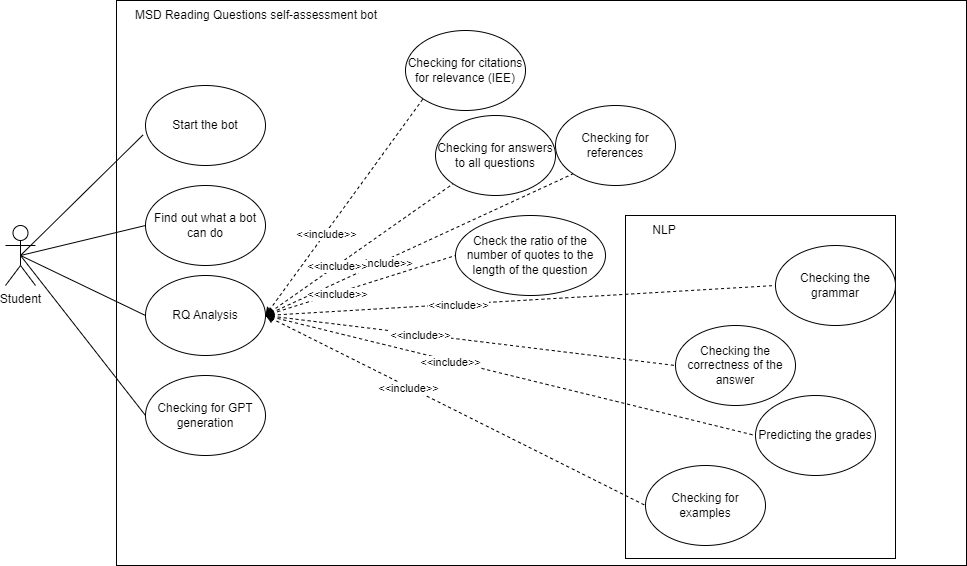

The diagram above was exported from draw.io. Its source (the exported page's mxGraphModel, read from the mxfile embedded in the PNG):
<mxGraphModel dx="1050" dy="1838" grid="1" gridSize="10" guides="1" tooltips="1" connect="1" arrows="1" fold="1" page="1" pageScale="1" pageWidth="827" pageHeight="1169" math="0" shadow="0">
  <root>
    <mxCell id="0" />
    <mxCell id="1" parent="0" />
    <mxCell id="FVrPbrbcqWCrxz31sNHT-51" value="" style="rounded=0;whiteSpace=wrap;html=1;fillColor=none;" parent="1" vertex="1">
      <mxGeometry x="251" y="-85" width="850" height="565" as="geometry" />
    </mxCell>
    <mxCell id="FVrPbrbcqWCrxz31sNHT-52" value="" style="rounded=0;whiteSpace=wrap;html=1;fillColor=none;" parent="1" vertex="1">
      <mxGeometry x="760" y="130" width="270" height="343" as="geometry" />
    </mxCell>
    <mxCell id="FVrPbrbcqWCrxz31sNHT-1" value="Student" style="shape=umlActor;verticalLabelPosition=bottom;verticalAlign=top;html=1;outlineConnect=0;" parent="1" vertex="1">
      <mxGeometry x="140" y="140" width="30" height="60" as="geometry" />
    </mxCell>
    <mxCell id="FVrPbrbcqWCrxz31sNHT-4" value="" style="endArrow=none;html=1;rounded=0;entryX=0;entryY=0.5;entryDx=0;entryDy=0;exitX=0.5;exitY=0.5;exitDx=0;exitDy=0;exitPerimeter=0;endFill=0;" parent="1" source="FVrPbrbcqWCrxz31sNHT-1" target="FVrPbrbcqWCrxz31sNHT-16" edge="1">
      <mxGeometry width="50" height="50" relative="1" as="geometry">
        <mxPoint x="450" y="320" as="sourcePoint" />
        <mxPoint x="280" y="240" as="targetPoint" />
      </mxGeometry>
    </mxCell>
    <mxCell id="FVrPbrbcqWCrxz31sNHT-9" value="Find out what a bot can do" style="ellipse;whiteSpace=wrap;html=1;" parent="1" vertex="1">
      <mxGeometry x="280" y="100" width="120" height="80" as="geometry" />
    </mxCell>
    <mxCell id="FVrPbrbcqWCrxz31sNHT-10" value="" style="endArrow=none;html=1;rounded=0;exitX=0.5;exitY=0.5;exitDx=0;exitDy=0;exitPerimeter=0;entryX=0;entryY=0.5;entryDx=0;entryDy=0;endFill=0;" parent="1" source="FVrPbrbcqWCrxz31sNHT-1" target="FVrPbrbcqWCrxz31sNHT-9" edge="1">
      <mxGeometry width="50" height="50" relative="1" as="geometry">
        <mxPoint x="390" y="170" as="sourcePoint" />
        <mxPoint x="440" y="120" as="targetPoint" />
      </mxGeometry>
    </mxCell>
    <mxCell id="FVrPbrbcqWCrxz31sNHT-11" value="Start the bot" style="ellipse;whiteSpace=wrap;html=1;" parent="1" vertex="1">
      <mxGeometry x="280" width="120" height="80" as="geometry" />
    </mxCell>
    <mxCell id="FVrPbrbcqWCrxz31sNHT-12" value="" style="endArrow=none;html=1;rounded=0;exitX=0.5;exitY=0.5;exitDx=0;exitDy=0;exitPerimeter=0;entryX=-0.02;entryY=0.617;entryDx=0;entryDy=0;entryPerimeter=0;endFill=0;" parent="1" source="FVrPbrbcqWCrxz31sNHT-1" target="FVrPbrbcqWCrxz31sNHT-11" edge="1">
      <mxGeometry width="50" height="50" relative="1" as="geometry">
        <mxPoint x="410" y="310" as="sourcePoint" />
        <mxPoint x="460" y="260" as="targetPoint" />
      </mxGeometry>
    </mxCell>
    <mxCell id="FVrPbrbcqWCrxz31sNHT-16" value="Checking for GPT generation" style="ellipse;whiteSpace=wrap;html=1;" parent="1" vertex="1">
      <mxGeometry x="280" y="290" width="120" height="80" as="geometry" />
    </mxCell>
    <mxCell id="FVrPbrbcqWCrxz31sNHT-17" value="Checking for references" style="ellipse;whiteSpace=wrap;html=1;" parent="1" vertex="1">
      <mxGeometry x="690" y="20" width="120" height="80" as="geometry" />
    </mxCell>
    <mxCell id="FVrPbrbcqWCrxz31sNHT-18" value="Checking for examples" style="ellipse;whiteSpace=wrap;html=1;" parent="1" vertex="1">
      <mxGeometry x="780" y="380" width="120" height="80" as="geometry" />
    </mxCell>
    <mxCell id="FVrPbrbcqWCrxz31sNHT-19" value="Checking for answers to all questions" style="ellipse;whiteSpace=wrap;html=1;" parent="1" vertex="1">
      <mxGeometry x="570" y="30" width="120" height="80" as="geometry" />
    </mxCell>
    <mxCell id="FVrPbrbcqWCrxz31sNHT-21" value="Checking the correctness of the answer" style="ellipse;whiteSpace=wrap;html=1;" parent="1" vertex="1">
      <mxGeometry x="810" y="240" width="120" height="80" as="geometry" />
    </mxCell>
    <mxCell id="FVrPbrbcqWCrxz31sNHT-31" value="MSD Reading Questions self-assessment bot" style="text;html=1;strokeColor=none;fillColor=none;align=center;verticalAlign=middle;whiteSpace=wrap;rounded=0;" parent="1" vertex="1">
      <mxGeometry x="251" y="-85" width="280" height="30" as="geometry" />
    </mxCell>
    <mxCell id="FVrPbrbcqWCrxz31sNHT-34" value="RQ Analysis" style="ellipse;whiteSpace=wrap;html=1;" parent="1" vertex="1">
      <mxGeometry x="280" y="190" width="120" height="80" as="geometry" />
    </mxCell>
    <mxCell id="FVrPbrbcqWCrxz31sNHT-39" value="" style="endArrow=none;html=1;rounded=0;dashed=1;entryX=0;entryY=0.5;entryDx=0;entryDy=0;exitX=1;exitY=0.5;exitDx=0;exitDy=0;endFill=0;startArrow=classic;startFill=1;" parent="1" source="FVrPbrbcqWCrxz31sNHT-34" target="FVrPbrbcqWCrxz31sNHT-21" edge="1">
      <mxGeometry width="50" height="50" relative="1" as="geometry">
        <mxPoint x="630" y="230" as="sourcePoint" />
        <mxPoint x="667.57" y="381.72" as="targetPoint" />
      </mxGeometry>
    </mxCell>
    <mxCell id="FVrPbrbcqWCrxz31sNHT-40" value="&amp;lt;&amp;lt;include&amp;gt;&amp;gt;" style="edgeLabel;html=1;align=center;verticalAlign=middle;resizable=0;points=[];" parent="FVrPbrbcqWCrxz31sNHT-39" vertex="1" connectable="0">
      <mxGeometry x="-0.2449" y="-1" relative="1" as="geometry">
        <mxPoint as="offset" />
      </mxGeometry>
    </mxCell>
    <mxCell id="FVrPbrbcqWCrxz31sNHT-43" value="" style="endArrow=none;html=1;rounded=0;exitX=1;exitY=0.5;exitDx=0;exitDy=0;dashed=1;entryX=0;entryY=1;entryDx=0;entryDy=0;endFill=0;startArrow=classic;startFill=1;" parent="1" source="FVrPbrbcqWCrxz31sNHT-34" target="FVrPbrbcqWCrxz31sNHT-17" edge="1">
      <mxGeometry width="50" height="50" relative="1" as="geometry">
        <mxPoint x="630" y="230" as="sourcePoint" />
        <mxPoint x="956.4509348114395" y="-80" as="targetPoint" />
      </mxGeometry>
    </mxCell>
    <mxCell id="FVrPbrbcqWCrxz31sNHT-44" value="&amp;lt;&amp;lt;include&amp;gt;&amp;gt;" style="edgeLabel;html=1;align=center;verticalAlign=middle;resizable=0;points=[];" parent="FVrPbrbcqWCrxz31sNHT-43" vertex="1" connectable="0">
      <mxGeometry x="-0.2449" y="-1" relative="1" as="geometry">
        <mxPoint as="offset" />
      </mxGeometry>
    </mxCell>
    <mxCell id="FVrPbrbcqWCrxz31sNHT-45" value="" style="endArrow=none;html=1;rounded=0;dashed=1;entryX=0;entryY=1;entryDx=0;entryDy=0;startArrow=classic;startFill=1;endFill=0;" parent="1" target="FVrPbrbcqWCrxz31sNHT-19" edge="1">
      <mxGeometry width="50" height="50" relative="1" as="geometry">
        <mxPoint x="400" y="230" as="sourcePoint" />
        <mxPoint x="966.4509348114395" y="-70" as="targetPoint" />
      </mxGeometry>
    </mxCell>
    <mxCell id="FVrPbrbcqWCrxz31sNHT-46" value="&amp;lt;&amp;lt;include&amp;gt;&amp;gt;" style="edgeLabel;html=1;align=center;verticalAlign=middle;resizable=0;points=[];" parent="FVrPbrbcqWCrxz31sNHT-45" vertex="1" connectable="0">
      <mxGeometry x="-0.2449" y="-1" relative="1" as="geometry">
        <mxPoint as="offset" />
      </mxGeometry>
    </mxCell>
    <mxCell id="FVrPbrbcqWCrxz31sNHT-49" value="" style="endArrow=none;html=1;rounded=0;dashed=1;entryX=0;entryY=0.5;entryDx=0;entryDy=0;exitX=1;exitY=0.5;exitDx=0;exitDy=0;endFill=0;startArrow=classic;startFill=1;" parent="1" source="FVrPbrbcqWCrxz31sNHT-34" target="FVrPbrbcqWCrxz31sNHT-18" edge="1">
      <mxGeometry width="50" height="50" relative="1" as="geometry">
        <mxPoint x="630" y="230" as="sourcePoint" />
        <mxPoint x="986.4509348114395" y="-50" as="targetPoint" />
      </mxGeometry>
    </mxCell>
    <mxCell id="FVrPbrbcqWCrxz31sNHT-50" value="&amp;lt;&amp;lt;include&amp;gt;&amp;gt;" style="edgeLabel;html=1;align=center;verticalAlign=middle;resizable=0;points=[];" parent="FVrPbrbcqWCrxz31sNHT-49" vertex="1" connectable="0">
      <mxGeometry x="-0.2449" y="-1" relative="1" as="geometry">
        <mxPoint as="offset" />
      </mxGeometry>
    </mxCell>
    <mxCell id="FVrPbrbcqWCrxz31sNHT-55" value="NLP" style="text;html=1;strokeColor=none;fillColor=none;align=center;verticalAlign=middle;whiteSpace=wrap;rounded=0;" parent="1" vertex="1">
      <mxGeometry x="760" y="130" width="78" height="30" as="geometry" />
    </mxCell>
    <mxCell id="fearTArZWXRfGwHSlQTg-1" value="" style="endArrow=none;html=1;rounded=0;exitX=0.5;exitY=0.5;exitDx=0;exitDy=0;exitPerimeter=0;entryX=0;entryY=0.5;entryDx=0;entryDy=0;endFill=0;" edge="1" parent="1" source="FVrPbrbcqWCrxz31sNHT-1" target="FVrPbrbcqWCrxz31sNHT-34">
      <mxGeometry width="50" height="50" relative="1" as="geometry">
        <mxPoint x="630" y="170" as="sourcePoint" />
        <mxPoint x="680" y="120" as="targetPoint" />
      </mxGeometry>
    </mxCell>
    <mxCell id="fearTArZWXRfGwHSlQTg-3" value="Checking&amp;nbsp;for citations for relevance (IEE)" style="ellipse;whiteSpace=wrap;html=1;" vertex="1" parent="1">
      <mxGeometry x="540" y="-55" width="120" height="80" as="geometry" />
    </mxCell>
    <mxCell id="fearTArZWXRfGwHSlQTg-4" value="Checking the grammar" style="ellipse;whiteSpace=wrap;html=1;" vertex="1" parent="1">
      <mxGeometry x="910" y="160" width="120" height="80" as="geometry" />
    </mxCell>
    <mxCell id="fearTArZWXRfGwHSlQTg-5" value="" style="endArrow=none;html=1;rounded=0;exitX=1;exitY=0.5;exitDx=0;exitDy=0;dashed=1;entryX=0;entryY=0.5;entryDx=0;entryDy=0;startArrow=classic;startFill=1;endFill=0;" edge="1" parent="1" source="FVrPbrbcqWCrxz31sNHT-34" target="fearTArZWXRfGwHSlQTg-4">
      <mxGeometry width="50" height="50" relative="1" as="geometry">
        <mxPoint x="410" y="240" as="sourcePoint" />
        <mxPoint x="837.5735931288073" y="208.2842712474619" as="targetPoint" />
      </mxGeometry>
    </mxCell>
    <mxCell id="fearTArZWXRfGwHSlQTg-6" value="&amp;lt;&amp;lt;include&amp;gt;&amp;gt;" style="edgeLabel;html=1;align=center;verticalAlign=middle;resizable=0;points=[];" vertex="1" connectable="0" parent="fearTArZWXRfGwHSlQTg-5">
      <mxGeometry x="-0.2449" y="-1" relative="1" as="geometry">
        <mxPoint as="offset" />
      </mxGeometry>
    </mxCell>
    <mxCell id="fearTArZWXRfGwHSlQTg-7" value="Check the ratio of the number of quotes to the length of the question" style="ellipse;whiteSpace=wrap;html=1;" vertex="1" parent="1">
      <mxGeometry x="590" y="130" width="150" height="80" as="geometry" />
    </mxCell>
    <mxCell id="fearTArZWXRfGwHSlQTg-8" value="" style="endArrow=none;html=1;rounded=0;exitX=1;exitY=0.5;exitDx=0;exitDy=0;dashed=1;entryX=0;entryY=0.5;entryDx=0;entryDy=0;endFill=0;startArrow=classic;startFill=1;" edge="1" parent="1" source="FVrPbrbcqWCrxz31sNHT-34" target="fearTArZWXRfGwHSlQTg-7">
      <mxGeometry width="50" height="50" relative="1" as="geometry">
        <mxPoint x="410" y="240" as="sourcePoint" />
        <mxPoint x="530" y="403" as="targetPoint" />
      </mxGeometry>
    </mxCell>
    <mxCell id="fearTArZWXRfGwHSlQTg-9" value="&amp;lt;&amp;lt;include&amp;gt;&amp;gt;" style="edgeLabel;html=1;align=center;verticalAlign=middle;resizable=0;points=[];" vertex="1" connectable="0" parent="fearTArZWXRfGwHSlQTg-8">
      <mxGeometry x="-0.2449" y="-1" relative="1" as="geometry">
        <mxPoint as="offset" />
      </mxGeometry>
    </mxCell>
    <mxCell id="fearTArZWXRfGwHSlQTg-10" value="Predicting the grades" style="ellipse;whiteSpace=wrap;html=1;" vertex="1" parent="1">
      <mxGeometry x="890" y="310" width="120" height="80" as="geometry" />
    </mxCell>
    <mxCell id="fearTArZWXRfGwHSlQTg-11" value="" style="endArrow=none;html=1;rounded=0;dashed=1;entryX=0;entryY=0.5;entryDx=0;entryDy=0;exitX=1;exitY=0.5;exitDx=0;exitDy=0;endFill=0;startArrow=classic;startFill=1;" edge="1" parent="1" source="FVrPbrbcqWCrxz31sNHT-34" target="fearTArZWXRfGwHSlQTg-10">
      <mxGeometry width="50" height="50" relative="1" as="geometry">
        <mxPoint x="410" y="240" as="sourcePoint" />
        <mxPoint x="790" y="430" as="targetPoint" />
      </mxGeometry>
    </mxCell>
    <mxCell id="fearTArZWXRfGwHSlQTg-12" value="&amp;lt;&amp;lt;include&amp;gt;&amp;gt;" style="edgeLabel;html=1;align=center;verticalAlign=middle;resizable=0;points=[];" vertex="1" connectable="0" parent="fearTArZWXRfGwHSlQTg-11">
      <mxGeometry x="-0.2449" y="-1" relative="1" as="geometry">
        <mxPoint as="offset" />
      </mxGeometry>
    </mxCell>
    <mxCell id="fearTArZWXRfGwHSlQTg-13" value="" style="endArrow=none;html=1;rounded=0;dashed=1;startArrow=classic;startFill=1;endFill=0;exitX=1;exitY=0.5;exitDx=0;exitDy=0;entryX=0;entryY=1;entryDx=0;entryDy=0;" edge="1" parent="1" source="FVrPbrbcqWCrxz31sNHT-34" target="fearTArZWXRfGwHSlQTg-3">
      <mxGeometry width="50" height="50" relative="1" as="geometry">
        <mxPoint x="410" y="159" as="sourcePoint" />
        <mxPoint x="597.5735931288073" y="27.284271247461902" as="targetPoint" />
      </mxGeometry>
    </mxCell>
    <mxCell id="fearTArZWXRfGwHSlQTg-14" value="&amp;lt;&amp;lt;include&amp;gt;&amp;gt;" style="edgeLabel;html=1;align=center;verticalAlign=middle;resizable=0;points=[];" vertex="1" connectable="0" parent="fearTArZWXRfGwHSlQTg-13">
      <mxGeometry x="-0.2449" y="-1" relative="1" as="geometry">
        <mxPoint as="offset" />
      </mxGeometry>
    </mxCell>
  </root>
</mxGraphModel>